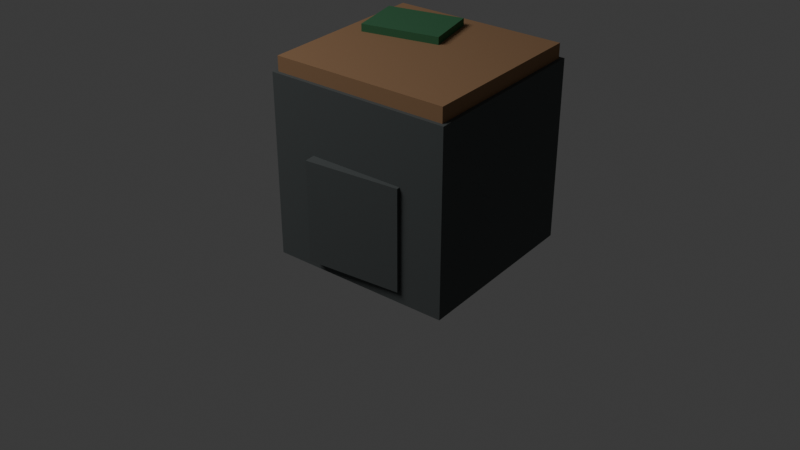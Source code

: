 # Source: df_cliff_corner_a.blend  (saved by Blender 5.1.30; exported with 4.5.12 LTS)
import bpy
from mathutils import Matrix  # noqa: F401  (used for matrix-valued properties, if any)

bpy.ops.wm.read_factory_settings(use_empty=True)
scene = bpy.context.scene
scene.name = 'Scene'

# ---- collections
col_collection = bpy.data.collections.new('Collection'); scene.collection.children.link(col_collection)

# ---- materials (node trees are filled in below, after node groups)
mat_dark_rock_001 = bpy.data.materials.new('dark_rock.001')
mat_dark_rock_001.diffuse_color = (0.08, 0.09, 0.09, 1.0)
mat_muddy_dirt_001 = bpy.data.materials.new('muddy_dirt.001')
mat_muddy_dirt_001.diffuse_color = (0.32, 0.18, 0.09, 1.0)
mat_dark_moss_001 = bpy.data.materials.new('dark_moss.001')
mat_dark_moss_001.diffuse_color = (0.04, 0.16, 0.07, 1.0)

# ---- material node trees
mat_dark_rock_001.use_nodes = True; mat_dark_rock_001.node_tree.nodes.clear()
_N = mat_dark_rock_001.node_tree.nodes; _L = mat_dark_rock_001.node_tree.links
n0 = _N.new('ShaderNodeBsdfPrincipled'); n0.name = 'Principled BSDF'; n0.location = (-200, 100)
n0.inputs[0].default_value = (0.08, 0.09, 0.09, 1.0)
n0.inputs[2].default_value = 0.92
n1 = _N.new('ShaderNodeOutputMaterial'); n1.name = 'Material Output'; n1.location = (200, 100)
_L.new(n0.outputs[0], n1.inputs[0])
n1.is_active_output = True
mat_muddy_dirt_001.use_nodes = True; mat_muddy_dirt_001.node_tree.nodes.clear()
_N = mat_muddy_dirt_001.node_tree.nodes; _L = mat_muddy_dirt_001.node_tree.links
n0 = _N.new('ShaderNodeBsdfPrincipled'); n0.name = 'Principled BSDF'; n0.location = (-200, 100)
n0.inputs[0].default_value = (0.32, 0.18, 0.09, 1.0)
n0.inputs[2].default_value = 0.92
n1 = _N.new('ShaderNodeOutputMaterial'); n1.name = 'Material Output'; n1.location = (200, 100)
_L.new(n0.outputs[0], n1.inputs[0])
n1.is_active_output = True
mat_dark_moss_001.use_nodes = True; mat_dark_moss_001.node_tree.nodes.clear()
_N = mat_dark_moss_001.node_tree.nodes; _L = mat_dark_moss_001.node_tree.links
n0 = _N.new('ShaderNodeBsdfPrincipled'); n0.name = 'Principled BSDF'; n0.location = (-200, 100)
n0.inputs[0].default_value = (0.04, 0.16, 0.07, 1.0)
n0.inputs[2].default_value = 0.92
n1 = _N.new('ShaderNodeOutputMaterial'); n1.name = 'Material Output'; n1.location = (200, 100)
_L.new(n0.outputs[0], n1.inputs[0])
n1.is_active_output = True

# ---- world
world_world = bpy.data.worlds.new('World'); scene.world = world_world
world_world.use_nodes = True; world_world.node_tree.nodes.clear()
_N = world_world.node_tree.nodes; _L = world_world.node_tree.links
n0 = _N.new('ShaderNodeOutputWorld'); n0.name = 'World Output'; n0.location = (200, 100)
n1 = _N.new('ShaderNodeBackground'); n1.name = 'Background'; n1.location = (-200, 100)
n1.inputs[0].default_value = (0.05088, 0.05088, 0.05088, 1.0)
_L.new(n1.outputs[0], n0.inputs[0])
n0.is_active_output = True
world_world.color = (0.05088, 0.05088, 0.05088)
world_world.sun_shadow_jitter_overblur = 0.0

# ---- cameras
cam_camera_002 = bpy.data.cameras.new('Camera.002')

# ---- lights
light_area_001 = bpy.data.lights.new('Area.001', 'AREA')
light_area_001.energy = 300.0
light_area_001.size = 4.0
light_area_001.size_y = 1.0

# ---- meshes
me_cube_005 = bpy.data.meshes.new('Cube.005')
me_cube_005.from_pydata([(-0.5, -0.5, -0.5), (-0.5, -0.5, 0.5), (-0.5, 0.5, -0.5), (-0.5, 0.5, 0.5), (0.5, -0.5, -0.5), (0.5, -0.5, 0.5), (0.5, 0.5, -0.5), (0.5, 0.5, 0.5)], [], [(0, 1, 3, 2), (2, 3, 7, 6), (6, 7, 5, 4), (4, 5, 1, 0), (2, 6, 4, 0), (7, 3, 1, 5)])
_uv = me_cube_005.uv_layers.new(name='UVMap')
_uv.uv.foreach_set('vector', [0.375, 0.0, 0.625, 0.0, 0.625, 0.25, 0.375, 0.25, 0.375, 0.25, 0.625, 0.25, 0.625, 0.5, 0.375, 0.5, 0.375, 0.5, 0.625, 0.5, 0.625, 0.75, 0.375, 0.75, 0.375, 0.75, 0.625, 0.75, 0.625, 1.0, 0.375, 1.0, 0.125, 0.5, 0.375, 0.5, 0.375, 0.75, 0.125, 0.75, 0.625, 0.5, 0.875, 0.5, 0.875, 0.75, 0.625, 0.75])
me_cube_005.materials.append(mat_dark_rock_001)
me_cube_005.update()
me_cube_006 = bpy.data.meshes.new('Cube.006')
me_cube_006.from_pydata([(-0.48, -0.48, -0.04), (-0.48, -0.48, 0.04), (-0.48, 0.48, -0.04), (-0.48, 0.48, 0.04), (0.48, -0.48, -0.04), (0.48, -0.48, 0.04), (0.48, 0.48, -0.04), (0.48, 0.48, 0.04)], [], [(0, 1, 3, 2), (2, 3, 7, 6), (6, 7, 5, 4), (4, 5, 1, 0), (2, 6, 4, 0), (7, 3, 1, 5)])
_uv = me_cube_006.uv_layers.new(name='UVMap')
_uv.uv.foreach_set('vector', [0.375, 0.0, 0.625, 0.0, 0.625, 0.25, 0.375, 0.25, 0.375, 0.25, 0.625, 0.25, 0.625, 0.5, 0.375, 0.5, 0.375, 0.5, 0.625, 0.5, 0.625, 0.75, 0.375, 0.75, 0.375, 0.75, 0.625, 0.75, 0.625, 1.0, 0.375, 1.0, 0.125, 0.5, 0.375, 0.5, 0.375, 0.75, 0.125, 0.75, 0.625, 0.5, 0.875, 0.5, 0.875, 0.75, 0.625, 0.75])
me_cube_006.materials.append(mat_muddy_dirt_001)
me_cube_006.update()
me_cube_007 = bpy.data.meshes.new('Cube.007')
me_cube_007.from_pydata([(-0.21, -0.15, -0.02), (-0.21, -0.15, 0.02), (-0.21, 0.15, -0.02), (-0.21, 0.15, 0.02), (0.21, -0.15, -0.02), (0.21, -0.15, 0.02), (0.21, 0.15, -0.02), (0.21, 0.15, 0.02)], [], [(0, 1, 3, 2), (2, 3, 7, 6), (6, 7, 5, 4), (4, 5, 1, 0), (2, 6, 4, 0), (7, 3, 1, 5)])
_uv = me_cube_007.uv_layers.new(name='UVMap')
_uv.uv.foreach_set('vector', [0.375, 0.0, 0.625, 0.0, 0.625, 0.25, 0.375, 0.25, 0.375, 0.25, 0.625, 0.25, 0.625, 0.5, 0.375, 0.5, 0.375, 0.5, 0.625, 0.5, 0.625, 0.75, 0.375, 0.75, 0.375, 0.75, 0.625, 0.75, 0.625, 1.0, 0.375, 1.0, 0.125, 0.5, 0.375, 0.5, 0.375, 0.75, 0.125, 0.75, 0.625, 0.5, 0.875, 0.5, 0.875, 0.75, 0.625, 0.75])
me_cube_007.materials.append(mat_dark_moss_001)
me_cube_007.update()
me_cube_008 = bpy.data.meshes.new('Cube.008')
me_cube_008.from_pydata([(-0.26, -0.06, -0.28), (-0.26, -0.06, 0.28), (-0.26, 0.06, -0.28), (-0.26, 0.06, 0.28), (0.26, -0.06, -0.28), (0.26, -0.06, 0.28), (0.26, 0.06, -0.28), (0.26, 0.06, 0.28)], [], [(0, 1, 3, 2), (2, 3, 7, 6), (6, 7, 5, 4), (4, 5, 1, 0), (2, 6, 4, 0), (7, 3, 1, 5)])
_uv = me_cube_008.uv_layers.new(name='UVMap')
_uv.uv.foreach_set('vector', [0.375, 0.0, 0.625, 0.0, 0.625, 0.25, 0.375, 0.25, 0.375, 0.25, 0.625, 0.25, 0.625, 0.5, 0.375, 0.5, 0.375, 0.5, 0.625, 0.5, 0.625, 0.75, 0.375, 0.75, 0.375, 0.75, 0.625, 0.75, 0.625, 1.0, 0.375, 1.0, 0.125, 0.5, 0.375, 0.5, 0.375, 0.75, 0.125, 0.75, 0.625, 0.5, 0.875, 0.5, 0.875, 0.75, 0.625, 0.75])
me_cube_008.materials.append(mat_dark_rock_001)
me_cube_008.update()
me_cube_009 = bpy.data.meshes.new('Cube.009')
me_cube_009.from_pydata([(-0.06, -0.26, -0.34), (-0.06, -0.26, 0.34), (-0.06, 0.26, -0.34), (-0.06, 0.26, 0.34), (0.06, -0.26, -0.34), (0.06, -0.26, 0.34), (0.06, 0.26, -0.34), (0.06, 0.26, 0.34)], [], [(0, 1, 3, 2), (2, 3, 7, 6), (6, 7, 5, 4), (4, 5, 1, 0), (2, 6, 4, 0), (7, 3, 1, 5)])
_uv = me_cube_009.uv_layers.new(name='UVMap')
_uv.uv.foreach_set('vector', [0.375, 0.0, 0.625, 0.0, 0.625, 0.25, 0.375, 0.25, 0.375, 0.25, 0.625, 0.25, 0.625, 0.5, 0.375, 0.5, 0.375, 0.5, 0.625, 0.5, 0.625, 0.75, 0.375, 0.75, 0.375, 0.75, 0.625, 0.75, 0.625, 1.0, 0.375, 1.0, 0.125, 0.5, 0.375, 0.5, 0.375, 0.75, 0.125, 0.75, 0.625, 0.5, 0.875, 0.5, 0.875, 0.75, 0.625, 0.75])
me_cube_009.materials.append(mat_dark_rock_001)
me_cube_009.update()

# ---- objects
ob_mass = bpy.data.objects.new('mass', me_cube_005)
ob_mud_cap = bpy.data.objects.new('mud_cap', me_cube_006)
ob_moss = bpy.data.objects.new('moss', me_cube_007)
ob_front_break = bpy.data.objects.new('front_break', me_cube_008)
ob_side_break = bpy.data.objects.new('side_break', me_cube_009)
ob_area = bpy.data.objects.new('Area', light_area_001)
ob_camera = bpy.data.objects.new('Camera', cam_camera_002)

# ---- transforms, parenting, visibility, modifiers, constraints
ob_mass.location = (0.0, 0.0, 0.5)
ob_mud_cap.location = (0.0, 0.0, 1.04)
ob_moss.location = (-0.2, 0.2, 1.1)
ob_moss.rotation_euler = (0.0, 0.0, 0.2)
ob_front_break.location = (0.0, -0.48, 0.35)
ob_front_break.rotation_euler = (0.0, 0.0, 0.08)
ob_side_break.location = (-0.48, 0.0, 0.45)
ob_side_break.rotation_euler = (0.0, 0.0, -0.1)
ob_area.location = (-3.0, -4.0, 6.0)
ob_camera.location = (3.0, -4.0, 3.0)
ob_camera.rotation_euler = (1.047, 0.0, 0.6632)

# ---- collection membership
col_collection.objects.link(ob_mass)
col_collection.objects.link(ob_mud_cap)
col_collection.objects.link(ob_moss)
col_collection.objects.link(ob_front_break)
col_collection.objects.link(ob_side_break)
col_collection.objects.link(ob_area)
col_collection.objects.link(ob_camera)

# ---- scene / render settings (as saved in the file)
scene.camera = ob_camera
scene.frame_start = 1; scene.frame_end = 250; scene.frame_set(1)
scene.render.engine = 'BLENDER_EEVEE_NEXT'
scene.render.bake_bias = 0.0
scene.render.bake_samples = 0
scene.cycles.sampling_pattern = 'TABULATED_SOBOL'
scene.eevee.use_volume_custom_range = False
bpy.context.view_layer.update()
